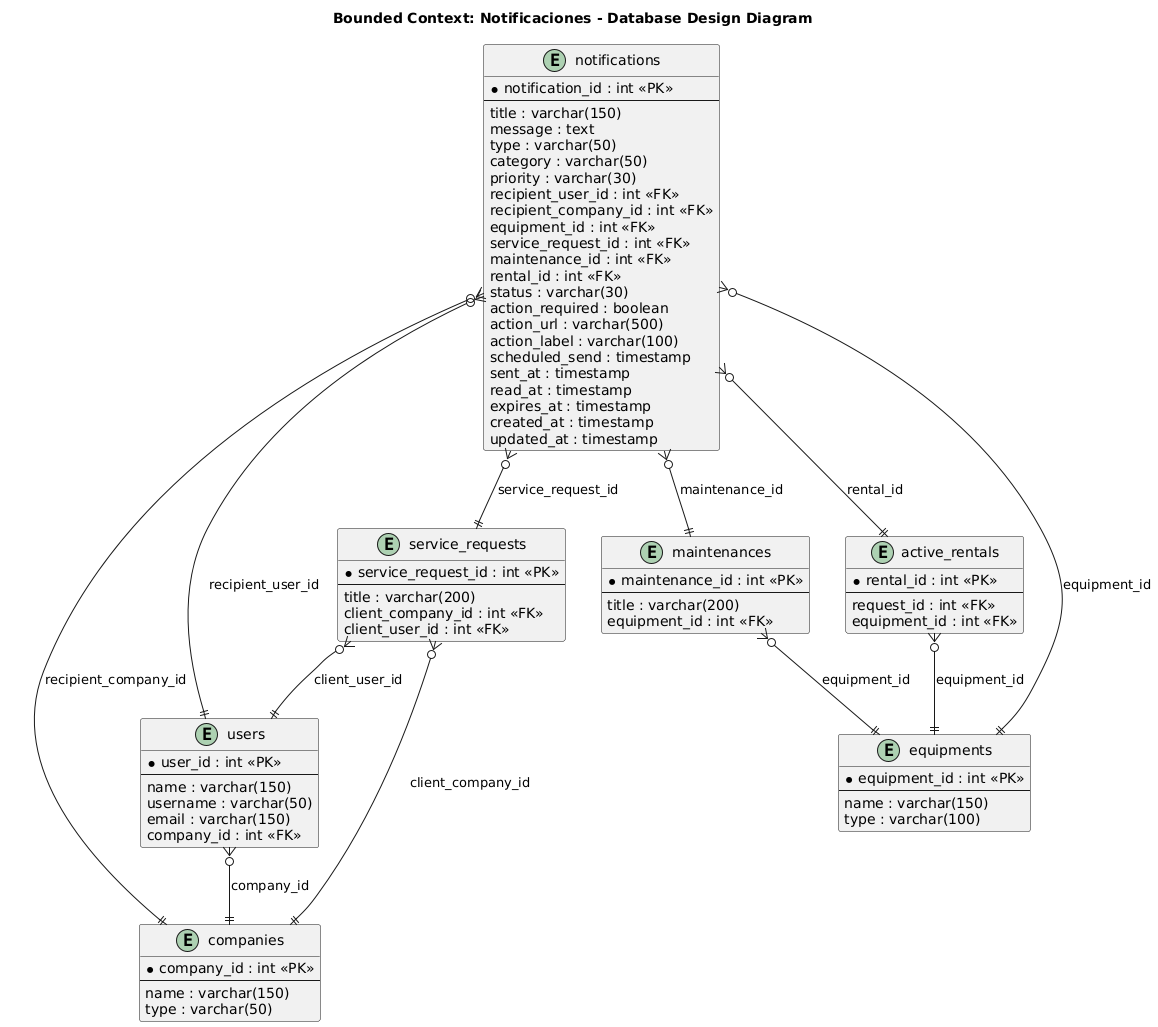

The diagram above was rendered by PlantUML. Its source (embedded in the PNG):
@startuml
title Bounded Context: Notificaciones - Database Design Diagram

' Tabla principal: notifications (basada en tu esquema)
entity "notifications" as n {
  *notification_id : int <<PK>>
  --
  title : varchar(150)
  message : text
  type : varchar(50)
  category : varchar(50)
  priority : varchar(30)
  recipient_user_id : int <<FK>>
  recipient_company_id : int <<FK>>
  equipment_id : int <<FK>>
  service_request_id : int <<FK>>
  maintenance_id : int <<FK>>
  rental_id : int <<FK>>
  status : varchar(30)
  action_required : boolean
  action_url : varchar(500)
  action_label : varchar(100)
  scheduled_send : timestamp
  sent_at : timestamp
  read_at : timestamp
  expires_at : timestamp
  created_at : timestamp
  updated_at : timestamp
}

' Tablas relacionadas (resumen: solo columnas relevantes para las FKs)
entity "users" as u {
  *user_id : int <<PK>>
  --
  name : varchar(150)
  username : varchar(50)
  email : varchar(150)
  company_id : int <<FK>>
}

entity "companies" as c {
  *company_id : int <<PK>>
  --
  name : varchar(150)
  type : varchar(50)
}

entity "equipments" as e {
  *equipment_id : int <<PK>>
  --
  name : varchar(150)
  type : varchar(100)
}

entity "service_requests" as sr {
  *service_request_id : int <<PK>>
  --
  title : varchar(200)
  client_company_id : int <<FK>>
  client_user_id : int <<FK>>
}

entity "maintenances" as m {
  *maintenance_id : int <<PK>>
  --
  title : varchar(200)
  equipment_id : int <<FK>>
}

entity "active_rentals" as ar {
  *rental_id : int <<PK>>
  --
  request_id : int <<FK>>
  equipment_id : int <<FK>>
}

' Relaciones FK (notifications -> otras tablas)
n }o--|| u : "recipient_user_id"
n }o--|| c : "recipient_company_id"
n }o--|| e : "equipment_id"
n }o--|| sr : "service_request_id"
n }o--|| m : "maintenance_id"
n }o--|| ar : "rental_id"

' Relaciones adicionales entre tablas (contexto)
u }o--|| c : "company_id"
sr }o--|| c : "client_company_id"
sr }o--|| u : "client_user_id"
m }o--|| e : "equipment_id"
ar }o--|| e : "equipment_id"
@enduml